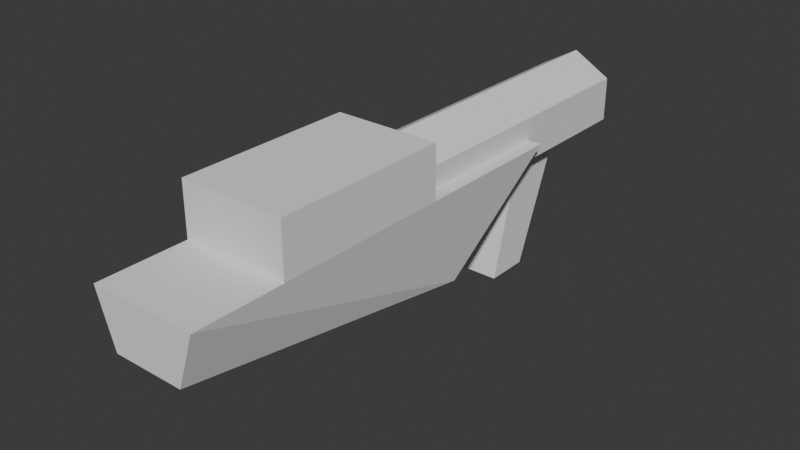 # Source: grenade_launcher.blend  (saved by Blender 4.2.66; exported with 4.5.12 LTS)
import bpy
from mathutils import Matrix  # noqa: F401  (used for matrix-valued properties, if any)

bpy.ops.wm.read_factory_settings(use_empty=True)
scene = bpy.context.scene
scene.name = 'Scene'

# ---- world
world_world = bpy.data.worlds.new('World'); scene.world = world_world
world_world.use_nodes = True; world_world.node_tree.nodes.clear()
_N = world_world.node_tree.nodes; _L = world_world.node_tree.links
n0 = _N.new('ShaderNodeOutputWorld'); n0.name = 'World Output'; n0.location = (300, 300)
n1 = _N.new('ShaderNodeBackground'); n1.name = 'Background'; n1.location = (10, 300)
n1.inputs[0].default_value = (0.05088, 0.05088, 0.05088, 1.0)
_L.new(n1.outputs[0], n0.inputs[0])
n0.is_active_output = True
world_world.color = (0.05088, 0.05088, 0.05088)
world_world.sun_shadow_jitter_overblur = 0.0

# ---- meshes
me_cylinder = bpy.data.meshes.new('Cylinder')
me_cylinder.from_pydata([(0.0, 0.25, -2.0), (0.0, 0.25, 0.0), (0.2165, 0.125, -2.0), (0.2165, 0.125, 0.0), (0.2165, -0.125, -2.0), (0.2165, -0.125, 0.0), (0.0, -0.25, -2.0), (0.0, -0.25, 0.0), (-0.2165, -0.125, -2.0), (-0.2165, -0.125, 0.0), (-0.2165, 0.125, -2.0), (-0.2165, 0.125, 0.0), (-0.2, -0.3, 1.2), (-0.3, 2.98e-08, 1.2), (-0.2, -0.6, -0.6), (-0.3, -2.98e-08, -1.2), (0.2, -0.3, 1.2), (0.3, 2.98e-08, 1.2), (0.2, -0.6, -0.6), (0.3, -2.98e-08, -1.2), (-0.3, 1.748e-08, 0.7), (-0.3, 0.3, 0.7), (-0.3, 0.0, -0.3), (-0.3, 0.3, -0.3), (0.3, 1.748e-08, 0.7), (0.3, 0.3, 0.7), (0.3, 0.0, -0.3), (0.3, 0.3, -0.3), (-0.125, -0.825, -1.075), (-0.125, -0.075, -1.275), (-0.125, -0.825, -1.325), (-0.125, -0.075, -1.625), (0.125, -0.825, -1.075), (0.125, -0.075, -1.275), (0.125, -0.825, -1.325), (0.125, -0.075, -1.625)], [], [(0, 1, 3, 2), (2, 3, 5, 4), (4, 5, 7, 6), (6, 7, 9, 8), (8, 9, 11, 10), (10, 11, 1, 0), (0, 2, 4, 6, 8, 10), (13, 15, 14), (14, 15, 19, 18), (18, 19, 17), (16, 17, 13, 12), (14, 18, 16, 12), (19, 15, 13, 17), (20, 21, 23, 22), (22, 23, 27, 26), (26, 27, 25, 24), (24, 25, 21, 20), (27, 23, 21, 25), (12, 13, 14), (16, 18, 17), (28, 29, 31, 30), (30, 31, 35, 34), (34, 35, 33, 32), (32, 33, 29, 28), (30, 34, 32, 28)])
_uv = me_cylinder.uv_layers.new(name='UVMap')
_uv.uv.foreach_set('vector', [0.6046, 0.02101, 0.6046, 0.3776, 0.5601, 0.3776, 0.5601, 0.02101, 0.5601, 0.02101, 0.5601, 0.3776, 0.5155, 0.3776, 0.5155, 0.02101, 0.5155, 0.02101, 0.5155, 0.3776, 0.4709, 0.3776, 0.4709, 0.02101, 0.7383, 0.02101, 0.7383, 0.3776, 0.6938, 0.3776, 0.6938, 0.02101, 0.6938, 0.02101, 0.6938, 0.3776, 0.6492, 0.3776, 0.6492, 0.02101, 0.6492, 0.02101, 0.6492, 0.3776, 0.6046, 0.3776, 0.6046, 0.02101, 0.5095, 0.7577, 0.5481, 0.78, 0.5481, 0.8246, 0.5095, 0.8469, 0.4709, 0.8246, 0.4709, 0.78, 0.17, 0.4489, 0.17, 0.02101, 0.2784, 0.128, 0.1101, 0.02101, 0.128, 0.1723, 0.02101, 0.1723, 0.03884, 0.02101, 0.3205, 0.128, 0.4289, 0.02101, 0.4289, 0.4489, 0.03884, 0.6537, 0.02101, 0.6002, 0.128, 0.6002, 0.1101, 0.6537, 0.1101, 0.979, 0.03884, 0.979, 0.03884, 0.6537, 0.1101, 0.6537, 0.02101, 0.1723, 0.128, 0.1723, 0.128, 0.6002, 0.02101, 0.6002, 0.3839, 0.7229, 0.3304, 0.7229, 0.3304, 0.5446, 0.3839, 0.5446, 0.3304, 0.4911, 0.3304, 0.5446, 0.2235, 0.5446, 0.2235, 0.4911, 0.17, 0.5446, 0.2235, 0.5446, 0.2235, 0.7229, 0.17, 0.7229, 0.2235, 0.7764, 0.2235, 0.7229, 0.3304, 0.7229, 0.3304, 0.7764, 0.2235, 0.5446, 0.3304, 0.5446, 0.3304, 0.7229, 0.2235, 0.7229, 0.2264, 0.4491, 0.17, 0.4489, 0.2784, 0.128, 0.3725, 0.4491, 0.3205, 0.128, 0.4289, 0.4489, 0.6367, 0.606, 0.5089, 0.6592, 0.4709, 0.6097, 0.6095, 0.5706, 0.6095, 0.5706, 0.5218, 0.4564, 0.5571, 0.4293, 0.6449, 0.5435, 0.6449, 0.5435, 0.7183, 0.4196, 0.7563, 0.4691, 0.672, 0.5788, 0.672, 0.5788, 0.7563, 0.6885, 0.721, 0.7157, 0.6367, 0.606, 0.6095, 0.5706, 0.6449, 0.5435, 0.672, 0.5788, 0.6367, 0.606])
me_cylinder.update()

# ---- objects
ob_cylinder = bpy.data.objects.new('Cylinder', me_cylinder)

# ---- transforms, parenting, visibility, modifiers, constraints
ob_cylinder.location = (0.0, 0.0, 0.0)
ob_cylinder.rotation_euler = (1.571, 0.0, 0.0)

# ---- collection membership
scene.collection.objects.link(ob_cylinder)

# ---- scene / render settings (as saved in the file)
scene.frame_start = 1; scene.frame_end = 250; scene.frame_set(1)
scene.render.engine = 'BLENDER_EEVEE_NEXT'
bpy.context.view_layer.update()

# ---- added for rendering (the .blend has no active camera and no usable light): camera, sun
cam_auto = bpy.data.cameras.new('AutoCamera')
cam_auto.lens = 50.0
cam_auto.sensor_width = 36.0
cam_auto.clip_end = 1000.0
ob_auto_camera = bpy.data.objects.new('AutoCamera', cam_auto)
scene.collection.objects.link(ob_auto_camera)
ob_auto_camera.location = (3.18708, -3.42449, 2.28716)
ob_auto_camera.rotation_euler = (1.09748, -7.21219e-08, 0.694738)
scene.camera = ob_auto_camera
light_auto_sun = bpy.data.lights.new('AutoSun', 'SUN')
light_auto_sun.energy = 3.0
light_auto_sun.angle = 0.0523599
ob_auto_sun = bpy.data.objects.new('AutoSun', light_auto_sun)
scene.collection.objects.link(ob_auto_sun)
ob_auto_sun.rotation_euler = (0.872665, 0.174533, 0.523599)
bpy.context.view_layer.update()
